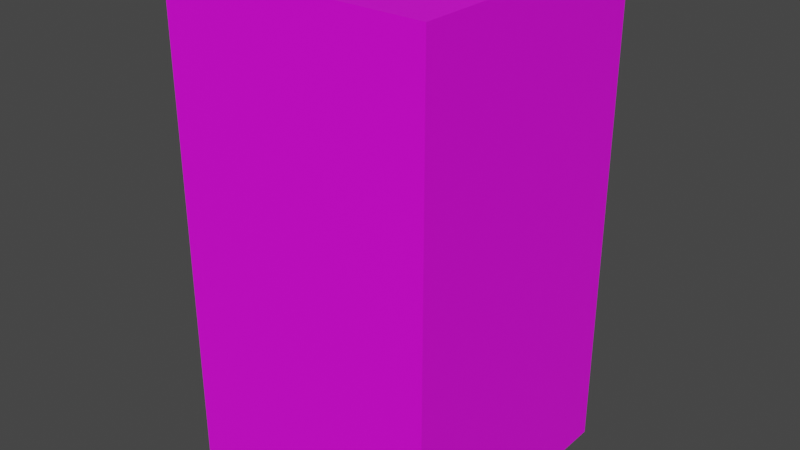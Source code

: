 # Source: building.blend  (saved by Blender 3.3.6; exported with 4.5.12 LTS)
import bpy
from mathutils import Matrix  # noqa: F401  (used for matrix-valued properties, if any)

bpy.ops.wm.read_factory_settings(use_empty=True)
scene = bpy.context.scene
scene.name = 'Scene'

# ---- collections
col_collection = bpy.data.collections.new('Collection'); scene.collection.children.link(col_collection)

# ---- images (referenced by path relative to the original .blend; pixels are not part of the script)
import os
ASSET_DIR = os.environ.get("B2B_ASSET_DIR", "")  # directory of the original .blend (textures are referenced by path, not embedded)
HERE = os.path.dirname(os.path.abspath(__file__))  # packed textures are extracted next to this script under _unpacked/

def load_image(name, relpath, width, height, colorspace="sRGB"):
    """Load a texture the original file referenced (path relative to the .blend, or extracted next to this script)."""
    p = next((c for c in (os.path.join(HERE, relpath), os.path.join(ASSET_DIR, relpath)) if relpath and os.path.exists(c)), "")
    if p:
        img = bpy.data.images.load(p, check_existing=True)
        img.name = name
    else:  # same state as the original file: an image datablock whose file is absent (Cycles renders it pink)
        img = bpy.data.images.new(name, width, height)
        img.source = "FILE"
        img.filepath = "//" + (relpath or name)
    img.colorspace_settings.name = colorspace
    return img
img_buildingtex_png = load_image('buildingtex.png', 'buildingtex.png', 1024, 1024, 'sRGB')

# ---- materials (node trees are filled in below, after node groups)
mat_building = bpy.data.materials.new('Building')
mat_building.use_transparent_shadow = False

# ---- material node trees
mat_building.use_nodes = True; mat_building.node_tree.nodes.clear()
_N = mat_building.node_tree.nodes; _L = mat_building.node_tree.links
n0 = _N.new('ShaderNodeBsdfPrincipled'); n0.name = 'Principled BSDF'; n0.location = (10, 300)
n0.distribution = 'GGX'
n0.subsurface_method = 'RANDOM_WALK_SKIN'
n0.inputs[3].default_value = 1.45
n0.inputs[27].default_value = (0.0, 0.0, 0.0, 1.0)
n0.inputs[28].default_value = 1.0
n1 = _N.new('ShaderNodeOutputMaterial'); n1.name = 'Material Output'; n1.location = (300, 300)
n2 = _N.new('ShaderNodeTexImage'); n2.name = 'Image Texture'; n2.location = (-280, 280)
n2.image = img_buildingtex_png
_L.new(n0.outputs[0], n1.inputs[0])
_L.new(n2.outputs[0], n0.inputs[0])
n1.is_active_output = True

# ---- world
world_world = bpy.data.worlds.new('World'); scene.world = world_world
world_world.use_nodes = True; world_world.node_tree.nodes.clear()
_N = world_world.node_tree.nodes; _L = world_world.node_tree.links
n0 = _N.new('ShaderNodeOutputWorld'); n0.name = 'World Output'; n0.location = (300, 300)
n1 = _N.new('ShaderNodeBackground'); n1.name = 'Background'; n1.location = (10, 300)
n1.inputs[0].default_value = (0.05088, 0.05088, 0.05088, 1.0)
_L.new(n1.outputs[0], n0.inputs[0])
n0.is_active_output = True
world_world.color = (0.05088, 0.05088, 0.05088)
world_world.use_sun_shadow = False
world_world.sun_shadow_jitter_overblur = 0.0

# ---- meshes
me_cube_001 = bpy.data.meshes.new('Cube.001')
me_cube_001.from_pydata([(-1.0, -1.0, -0.8705), (-1.0, -1.0, 0.5532), (-1.0, 1.0, -0.8705), (-1.0, 1.0, 0.5532), (1.0, -1.0, -0.8705), (1.0, -1.0, 0.5532), (1.0, 1.0, -0.8705), (1.0, 1.0, 0.5532)], [], [(0, 1, 3, 2), (2, 3, 7, 6), (6, 7, 5, 4), (4, 5, 1, 0), (2, 6, 4, 0), (7, 3, 1, 5)])
_uv = me_cube_001.uv_layers.new(name='UVMap')
_uv.uv.foreach_set('vector', [0.0, 0.0, 0.0, 1.0, 1.0, 1.0, 1.0, 0.0, 0.0, 0.0, 0.0, 1.0, 1.0, 1.0, 1.0, 0.0, 1.0, 0.0, 1.0, 1.0, 0.0, 1.0, 0.0, 0.0, 1.0, 0.0, 1.0, 1.0, 0.0, 1.0, 0.0, 0.0, 0.0, 1.0, 1.0, 1.0, 1.0, 0.0, 0.0, 0.0, 0.9329, 0.9476, 0.9727, 0.9476, 0.9727, 0.9875, 0.9329, 0.9875])
me_cube_001.materials.append(mat_building)
me_cube_001.update()

# ---- objects
ob_cube = bpy.data.objects.new('Cube', me_cube_001)

# ---- transforms, parenting, visibility, modifiers, constraints
ob_cube.location = (0.0, 0.0, 6.0)
ob_cube.scale = (2.692, 2.692, 6.946)

# ---- collection membership
col_collection.objects.link(ob_cube)

# ---- scene / render settings (as saved in the file)
scene.frame_start = 1; scene.frame_end = 250; scene.frame_set(1)
scene.render.engine = 'BLENDER_EEVEE_NEXT'
scene.cycles.sampling_pattern = 'TABULATED_SOBOL'
scene.cycles.use_light_tree = False
scene.view_settings.view_transform = 'Filmic'
bpy.context.view_layer.update()

# ---- added for rendering (the .blend has no active camera and no usable light): camera, sun
cam_auto = bpy.data.cameras.new('AutoCamera')
cam_auto.lens = 50.0
cam_auto.sensor_width = 36.0
cam_auto.clip_end = 1000.0
ob_auto_camera = bpy.data.objects.new('AutoCamera', cam_auto)
scene.collection.objects.link(ob_auto_camera)
ob_auto_camera.location = (11.5463, -13.8555, 14.1351)
ob_auto_camera.rotation_euler = (1.09748, -7.21219e-08, 0.694738)
scene.camera = ob_auto_camera
light_auto_sun = bpy.data.lights.new('AutoSun', 'SUN')
light_auto_sun.energy = 3.0
light_auto_sun.angle = 0.0523599
ob_auto_sun = bpy.data.objects.new('AutoSun', light_auto_sun)
scene.collection.objects.link(ob_auto_sun)
ob_auto_sun.rotation_euler = (0.872665, 0.174533, 0.523599)
bpy.context.view_layer.update()

